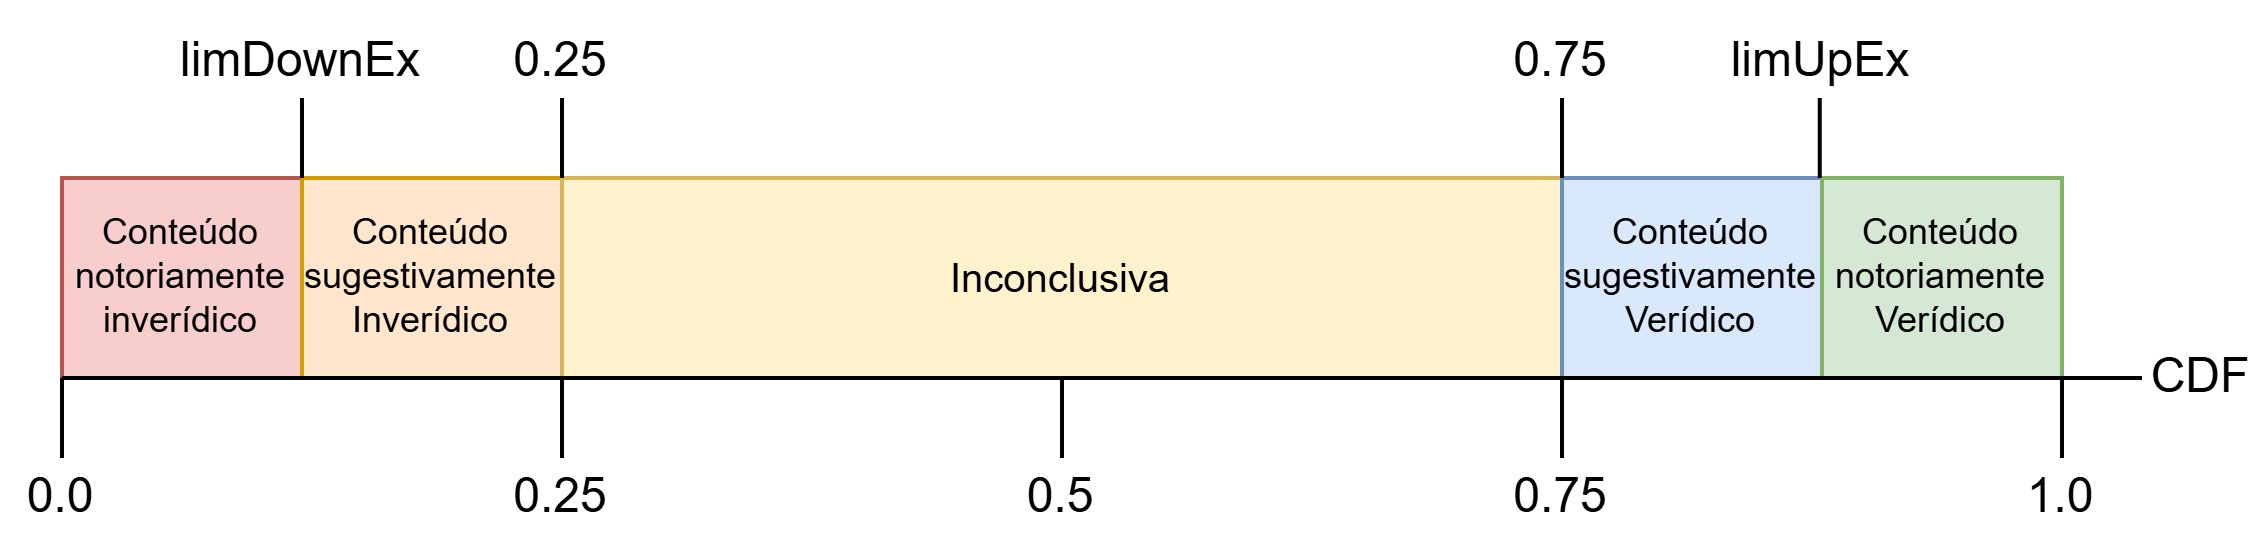

The diagram above was exported from draw.io. Its source (the exported page's mxGraphModel, read from the mxfile embedded in the PNG):
<mxGraphModel dx="788" dy="476" grid="1" gridSize="10" guides="1" tooltips="1" connect="1" arrows="1" fold="1" page="1" pageScale="1" pageWidth="827" pageHeight="1169" math="0" shadow="0">
  <root>
    <mxCell id="0" />
    <mxCell id="1" parent="0" />
    <mxCell id="UdSAWlvJcIurA-m6_N31-1" parent="1" style="rounded=0;whiteSpace=wrap;html=1;fillColor=#f8cecc;strokeColor=#b85450;fontSize=9;" value="&lt;span id=&quot;docs-internal-guid-3e1de0de-7fff-2c1a-5aaa-c280db157b8d&quot;&gt;&lt;span style=&quot;font-family: Arial, sans-serif; background-color: transparent; font-variant-numeric: normal; font-variant-east-asian: normal; font-variant-alternates: normal; font-variant-position: normal; font-variant-emoji: normal; vertical-align: baseline; white-space-collapse: preserve;&quot;&gt;&lt;font&gt;Conteúdo notoriamente inverídico&lt;/font&gt;&lt;/span&gt;&lt;/span&gt;" vertex="1">
      <mxGeometry height="50" width="60" x="100" y="260" as="geometry" />
    </mxCell>
    <mxCell id="UdSAWlvJcIurA-m6_N31-2" parent="1" style="rounded=0;whiteSpace=wrap;html=1;fillColor=#ffe6cc;strokeColor=#d79b00;fontSize=9;" value="&lt;span style=&quot;font-family: Arial, sans-serif; white-space-collapse: preserve;&quot;&gt;Conteúdo sugestivamente Inverídico&lt;/span&gt;" vertex="1">
      <mxGeometry height="50" width="65" x="160" y="260" as="geometry" />
    </mxCell>
    <mxCell id="UdSAWlvJcIurA-m6_N31-3" parent="1" style="rounded=0;whiteSpace=wrap;html=1;fillColor=#fff2cc;strokeColor=#d6b656;fontSize=10;" value="Inconclusiva" vertex="1">
      <mxGeometry height="50" width="250" x="225" y="260" as="geometry" />
    </mxCell>
    <mxCell id="UdSAWlvJcIurA-m6_N31-4" parent="1" style="rounded=0;whiteSpace=wrap;html=1;fillColor=#dae8fc;strokeColor=#6c8ebf;fontSize=9;" value="&lt;span style=&quot;font-family: Arial, sans-serif; white-space-collapse: preserve;&quot;&gt;Conteúdo sugestivamente Verídico&lt;/span&gt;" vertex="1">
      <mxGeometry height="50" width="65" x="475" y="260" as="geometry" />
    </mxCell>
    <mxCell id="UdSAWlvJcIurA-m6_N31-5" parent="1" style="rounded=0;whiteSpace=wrap;html=1;fillColor=#d5e8d4;strokeColor=#82b366;fontSize=9;" value="&lt;span style=&quot;font-family: Arial, sans-serif; white-space-collapse: preserve;&quot;&gt;Conteúdo notoriamente Verídico&lt;/span&gt;" vertex="1">
      <mxGeometry height="50" width="60" x="540" y="260" as="geometry" />
    </mxCell>
    <mxCell id="UdSAWlvJcIurA-m6_N31-6" edge="1" parent="1" source="UdSAWlvJcIurA-m6_N31-12" style="endArrow=none;html=1;rounded=0;entryX=0;entryY=1;entryDx=0;entryDy=0;exitX=0.5;exitY=0;exitDx=0;exitDy=0;" target="UdSAWlvJcIurA-m6_N31-1" value="">
      <mxGeometry height="50" relative="1" width="50" as="geometry">
        <mxPoint x="100" y="310" as="sourcePoint" />
        <mxPoint x="150" y="320" as="targetPoint" />
      </mxGeometry>
    </mxCell>
    <mxCell id="UdSAWlvJcIurA-m6_N31-7" edge="1" parent="1" style="endArrow=none;html=1;rounded=0;entryX=0;entryY=1;entryDx=0;entryDy=0;" value="">
      <mxGeometry height="50" relative="1" width="50" as="geometry">
        <mxPoint x="160" y="260" as="sourcePoint" />
        <mxPoint x="160" y="240" as="targetPoint" />
      </mxGeometry>
    </mxCell>
    <mxCell id="UdSAWlvJcIurA-m6_N31-8" edge="1" parent="1" style="endArrow=none;html=1;rounded=0;entryX=0;entryY=1;entryDx=0;entryDy=0;" value="">
      <mxGeometry height="50" relative="1" width="50" as="geometry">
        <mxPoint x="225" y="260" as="sourcePoint" />
        <mxPoint x="225" y="240" as="targetPoint" />
      </mxGeometry>
    </mxCell>
    <mxCell id="UdSAWlvJcIurA-m6_N31-9" edge="1" parent="1" style="endArrow=none;html=1;rounded=0;entryX=0;entryY=1;entryDx=0;entryDy=0;" value="">
      <mxGeometry height="50" relative="1" width="50" as="geometry">
        <mxPoint x="475" y="260" as="sourcePoint" />
        <mxPoint x="475" y="240" as="targetPoint" />
      </mxGeometry>
    </mxCell>
    <mxCell id="UdSAWlvJcIurA-m6_N31-10" edge="1" parent="1" style="endArrow=none;html=1;rounded=0;entryX=0;entryY=1;entryDx=0;entryDy=0;" value="">
      <mxGeometry height="50" relative="1" width="50" as="geometry">
        <mxPoint x="539.4300000000001" y="260" as="sourcePoint" />
        <mxPoint x="539.4300000000001" y="240" as="targetPoint" />
      </mxGeometry>
    </mxCell>
    <mxCell id="UdSAWlvJcIurA-m6_N31-11" edge="1" parent="1" source="UdSAWlvJcIurA-m6_N31-15" style="endArrow=none;html=1;rounded=0;exitX=0.5;exitY=0;exitDx=0;exitDy=0;" value="">
      <mxGeometry height="50" relative="1" width="50" as="geometry">
        <mxPoint x="600" y="310" as="sourcePoint" />
        <mxPoint x="600" y="310" as="targetPoint" />
      </mxGeometry>
    </mxCell>
    <mxCell id="UdSAWlvJcIurA-m6_N31-12" parent="1" style="text;html=1;whiteSpace=wrap;strokeColor=none;fillColor=none;align=center;verticalAlign=middle;rounded=0;" value="0.0" vertex="1">
      <mxGeometry height="20" width="30" x="85" y="330" as="geometry" />
    </mxCell>
    <mxCell id="UdSAWlvJcIurA-m6_N31-13" parent="1" style="text;html=1;whiteSpace=wrap;strokeColor=none;fillColor=none;align=center;verticalAlign=middle;rounded=0;" value="0.5" vertex="1">
      <mxGeometry height="20" width="30" x="335" y="330" as="geometry" />
    </mxCell>
    <mxCell id="UdSAWlvJcIurA-m6_N31-14" edge="1" parent="1" source="UdSAWlvJcIurA-m6_N31-13" style="endArrow=none;html=1;rounded=0;exitX=0.5;exitY=0;exitDx=0;exitDy=0;" value="">
      <mxGeometry height="50" relative="1" width="50" as="geometry">
        <Array as="points">
          <mxPoint x="350" y="310" />
        </Array>
        <mxPoint x="349.8" y="310" as="sourcePoint" />
        <mxPoint x="350" y="310" as="targetPoint" />
      </mxGeometry>
    </mxCell>
    <mxCell id="UdSAWlvJcIurA-m6_N31-15" parent="1" style="text;html=1;whiteSpace=wrap;strokeColor=none;fillColor=none;align=center;verticalAlign=middle;rounded=0;" value="1.0" vertex="1">
      <mxGeometry height="20" width="30" x="585" y="330" as="geometry" />
    </mxCell>
    <mxCell id="UdSAWlvJcIurA-m6_N31-16" parent="1" style="text;html=1;whiteSpace=wrap;strokeColor=none;fillColor=none;align=center;verticalAlign=middle;rounded=0;" value="0.25" vertex="1">
      <mxGeometry height="30" width="60" x="195" y="216" as="geometry" />
    </mxCell>
    <mxCell id="UdSAWlvJcIurA-m6_N31-17" parent="1" style="text;html=1;whiteSpace=wrap;strokeColor=none;fillColor=none;align=center;verticalAlign=middle;rounded=0;" value="0.75" vertex="1">
      <mxGeometry height="30" width="60" x="445" y="216" as="geometry" />
    </mxCell>
    <mxCell id="UdSAWlvJcIurA-m6_N31-18" parent="1" style="text;html=1;whiteSpace=wrap;strokeColor=none;fillColor=none;align=center;verticalAlign=middle;rounded=0;" value="limDownEx" vertex="1">
      <mxGeometry height="30" width="60" x="130" y="216" as="geometry" />
    </mxCell>
    <mxCell id="UdSAWlvJcIurA-m6_N31-19" parent="1" style="text;html=1;whiteSpace=wrap;strokeColor=none;fillColor=none;align=center;verticalAlign=middle;rounded=0;" value="limUpEx" vertex="1">
      <mxGeometry height="30" width="60" x="510" y="216" as="geometry" />
    </mxCell>
    <mxCell id="UQFdQBgObLCL-8FJNa_a-2" edge="1" parent="1" style="endArrow=none;html=1;rounded=0;entryX=0;entryY=1;entryDx=0;entryDy=0;exitX=0.5;exitY=0;exitDx=0;exitDy=0;" value="">
      <mxGeometry height="50" relative="1" width="50" as="geometry">
        <mxPoint x="225" y="330" as="sourcePoint" />
        <mxPoint x="225" y="310" as="targetPoint" />
      </mxGeometry>
    </mxCell>
    <mxCell id="UQFdQBgObLCL-8FJNa_a-3" parent="1" style="text;html=1;whiteSpace=wrap;strokeColor=none;fillColor=none;align=center;verticalAlign=middle;rounded=0;" value="0.25" vertex="1">
      <mxGeometry height="20" width="30" x="210" y="330" as="geometry" />
    </mxCell>
    <mxCell id="UQFdQBgObLCL-8FJNa_a-4" edge="1" parent="1" style="endArrow=none;html=1;rounded=0;exitX=0.5;exitY=0;exitDx=0;exitDy=0;" value="">
      <mxGeometry height="50" relative="1" width="50" as="geometry">
        <Array as="points">
          <mxPoint x="350" y="310" />
        </Array>
        <mxPoint x="350" y="330" as="sourcePoint" />
        <mxPoint x="350" y="310" as="targetPoint" />
      </mxGeometry>
    </mxCell>
    <mxCell id="UQFdQBgObLCL-8FJNa_a-5" edge="1" parent="1" style="endArrow=none;html=1;rounded=0;exitX=0.5;exitY=0;exitDx=0;exitDy=0;" value="">
      <mxGeometry height="50" relative="1" width="50" as="geometry">
        <Array as="points">
          <mxPoint x="475" y="310" />
        </Array>
        <mxPoint x="475" y="330" as="sourcePoint" />
        <mxPoint x="475" y="310" as="targetPoint" />
      </mxGeometry>
    </mxCell>
    <mxCell id="UQFdQBgObLCL-8FJNa_a-7" parent="1" style="text;html=1;whiteSpace=wrap;strokeColor=none;fillColor=none;align=center;verticalAlign=middle;rounded=0;" value="0.75" vertex="1">
      <mxGeometry height="20" width="30" x="460" y="330" as="geometry" />
    </mxCell>
    <mxCell id="UQFdQBgObLCL-8FJNa_a-8" edge="1" parent="1" style="endArrow=none;html=1;rounded=0;exitX=0.5;exitY=0;exitDx=0;exitDy=0;entryX=1;entryY=1;entryDx=0;entryDy=0;" target="UdSAWlvJcIurA-m6_N31-5" value="">
      <mxGeometry height="50" relative="1" width="50" as="geometry">
        <mxPoint x="100" y="310" as="sourcePoint" />
        <mxPoint x="260" y="330" as="targetPoint" />
      </mxGeometry>
    </mxCell>
    <mxCell id="5u3t1HzlV9oOuDl1mD76-1" edge="1" parent="1" style="endArrow=none;html=1;rounded=0;" value="">
      <mxGeometry height="50" relative="1" width="50" as="geometry">
        <mxPoint x="620" y="310" as="sourcePoint" />
        <mxPoint x="600" y="310" as="targetPoint" />
      </mxGeometry>
    </mxCell>
    <mxCell id="5u3t1HzlV9oOuDl1mD76-2" parent="1" style="text;html=1;whiteSpace=wrap;strokeColor=none;fillColor=none;align=center;verticalAlign=middle;rounded=0;" value="CDF" vertex="1">
      <mxGeometry height="10" width="30" x="620" y="305" as="geometry" />
    </mxCell>
  </root>
</mxGraphModel>